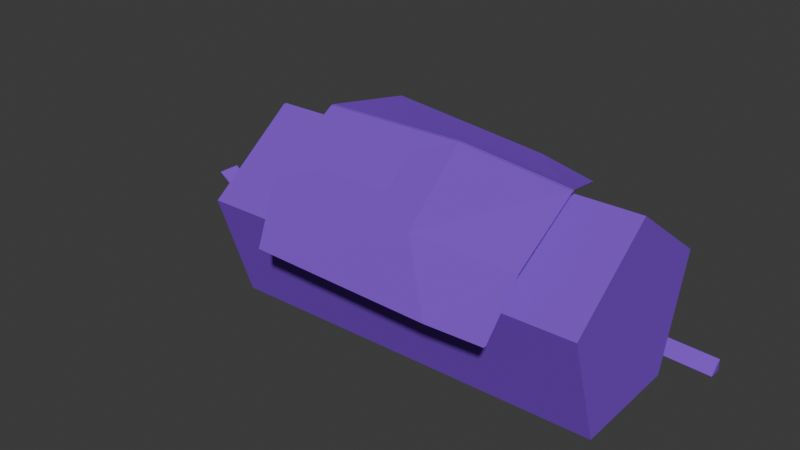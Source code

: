 # Source: falling_plasma_drive.blend  (saved by Blender 4.1.23; exported with 4.5.12 LTS)
import bpy
from mathutils import Matrix  # noqa: F401  (used for matrix-valued properties, if any)

bpy.ops.wm.read_factory_settings(use_empty=True)
scene = bpy.context.scene
scene.name = 'Scene'

# ---- collections
col_collection = bpy.data.collections.new('Collection'); scene.collection.children.link(col_collection)

# ---- materials (node trees are filled in below, after node groups)
mat_mb_metal_generic = bpy.data.materials.new('mb metal_generic')
mat_mb_metal_generic.use_transparent_shadow = False
mat_mb_metal_generic.diffuse_color = (0.2207, 0.06466, 0.6341, 1.0)

# ---- material node trees

# ---- world
world_world = bpy.data.worlds.new('World'); scene.world = world_world
world_world.use_nodes = True; world_world.node_tree.nodes.clear()
_N = world_world.node_tree.nodes; _L = world_world.node_tree.links
n0 = _N.new('ShaderNodeOutputWorld'); n0.name = 'World Output'; n0.location = (300, 300)
n1 = _N.new('ShaderNodeBackground'); n1.name = 'Background'; n1.location = (10, 300)
n1.inputs[0].default_value = (0.05088, 0.05088, 0.05088, 1.0)
_L.new(n1.outputs[0], n0.inputs[0])
n0.is_active_output = True
world_world.color = (0.05088, 0.05088, 0.05088)
world_world.use_sun_shadow = False
world_world.sun_shadow_jitter_overblur = 0.0

# ---- meshes
me_unnamed_fallingplasmadrive_superhigh = bpy.data.meshes.new('unnamed fallingplasmadrive superhigh')
me_unnamed_fallingplasmadrive_superhigh.from_pydata([(-43.37, 0.02338, 20.03), (18.38, -20.62, 4.621), (-42.93, -21.64, 4.29), (18.38, -12.35, -20.85), (17.94, 14.43, -20.85), (17.66, 22.7, 4.619), (-43.37, 13.41, -21.18), (35.4, -5.516, 11.83), (18.34, -13.02, -10.49), (18.34, -17.49, 3.244), (35.64, -12.74, -10.4), (35.4, 1.705, -10.4), (18.1, 1.417, -10.49), (17.95, 5.879, 3.243), (18.1, -5.804, 11.73), (35.6, -14.41, 1.299), (35.45, -7.143, 7.082), (46.35, -14.23, 1.357), (46.2, -6.964, 7.14), (35.54, -8.629, -5.972), (4.837, -11.76, 11.15), (-50.62, 2.837, -12.18), (46.14, -1.181, -0.1309), (46.29, -8.451, -5.914), (-43.23, 3.207, -15.39), (-43.19, -0.2916, -13.6), (-68.63, 6.444, -4.608), (-68.73, 6.51, -4.586), (-69.42, 6.584, -7.822), (-43.36, 4.37, 4.115), (-43.34, 4.512, 0.5603), (-43.4, 7.906, 1.888), (-58.42, 4.262, 0.479), (17.94, 1.041, 20.36), (17.84, 16.23, -8.363), (-43.25, 3.346, -12.08), (-43.65, 21.69, 4.288), (-42.93, -13.36, -21.18), (35.39, -1.36, -0.1889), (35.64, -17.2, 3.337), (35.25, 6.166, 3.336), (26.34, 17.34, -6.075), (37.6, 21.12, -15.94), (30.43, 8.823, 19.5), (7.172, -2.693, 25.33), (16.73, 11.65, 20.58), (33.14, -2.903, 22.79), (-22.85, -28.82, 2.313), (-25.83, -3.191, 24.97), (10.23, -21.76, 14.24), (4.463, -10.64, 16.58), (4.446, -8.596, 13.45), (7.621, -13.37, 15.05), (7.569, -9.47, 12.79), (24.78, 16.94, -8.668), (26.61, 13.72, -7.585), (17.82, 16.37, -5.057), (54.89, 20.37, -20.46), (17.89, 12.73, -6.57), (32.96, -19.31, 12.47), (12.11, 2.101, 23.16), (-22.06, 14.78, 22.64), (4.854, -13.78, 14.25), (-26.29, -20.27, 13.92), (18.62, -27.6, 0.636), (31.51, -26.52, 0.3073), (-70.99, 3.553, -5.878), (54.7, 23.27, -20.97), (36.94, 17.84, -17.9), (35.75, 20.55, -17.83), (54.64, 23.55, -18.27), (-70.89, 3.487, -5.901), (-50.35, -0.7865, -13.69), (-50.57, 2.701, -15.49), (-69.32, 6.518, -7.845), (-58.48, 7.656, 1.807), (-58.43, 4.12, 4.033)], [], [(36, 33, 5), (33, 36, 0), (2, 3, 1), (3, 2, 37), (37, 4, 3), (4, 37, 6), (6, 5, 4), (5, 6, 36), (39, 14, 9), (14, 39, 7), (10, 9, 8), (9, 10, 39), (10, 12, 11), (12, 10, 8), (40, 12, 13), (12, 40, 11), (14, 40, 13), (40, 14, 7), (18, 23, 22), (23, 18, 17), (17, 16, 15), (16, 17, 18), (15, 23, 17), (23, 15, 19), (62, 51, 20), (51, 62, 50), (25, 21, 72), (21, 25, 35), (18, 38, 16), (38, 18, 22), (22, 19, 38), (19, 22, 23), (21, 24, 73), (24, 21, 35), (73, 25, 72), (25, 73, 24), (27, 71, 26), (71, 27, 66), (28, 26, 74), (26, 28, 27), (66, 74, 71), (74, 66, 28), (32, 29, 76), (29, 32, 30), (76, 31, 75), (31, 76, 29), (32, 31, 30), (31, 32, 75), (53, 33, 51), (33, 53, 1), (20, 1, 53), (1, 20, 2), (51, 2, 20), (2, 51, 0), (33, 0, 51), (14, 13, 33), (56, 33, 13), (33, 56, 5), (34, 5, 56), (5, 34, 4), (58, 4, 34), (4, 58, 13), (56, 13, 58), (33, 1, 14), (14, 1, 9), (3, 9, 1), (9, 3, 8), (8, 3, 12), (4, 12, 3), (12, 4, 13), (30, 2, 29), (2, 30, 35), (31, 35, 30), (35, 31, 36), (29, 36, 31), (36, 29, 0), (2, 0, 29), (35, 25, 2), (2, 25, 37), (24, 37, 25), (37, 24, 6), (35, 6, 24), (6, 35, 36), (19, 11, 38), (11, 19, 10), (15, 10, 19), (10, 15, 39), (16, 39, 15), (39, 16, 7), (38, 7, 16), (7, 38, 40), (11, 40, 38), (55, 42, 41), (55, 68, 42), (50, 60, 46), (43, 60, 45), (54, 68, 55), (54, 69, 68), (41, 42, 54), (54, 42, 69), (61, 48, 44), (43, 44, 46), (44, 48, 49), (61, 44, 45), (49, 46, 44), (64, 49, 47), (60, 48, 61), (47, 49, 63), (59, 49, 64), (49, 48, 63), (49, 59, 46), (62, 52, 65), (50, 46, 52), (50, 62, 63), (51, 50, 53), (50, 52, 53), (43, 45, 44), (20, 53, 52), (62, 20, 52), (34, 56, 41), (54, 34, 41), (56, 58, 55), (41, 56, 55), (67, 70, 57), (34, 54, 55), (34, 55, 58), (59, 65, 52), (59, 52, 46), (60, 43, 46), (60, 61, 45), (63, 48, 60), (50, 63, 60), (62, 47, 63), (62, 65, 64), (64, 47, 62), (59, 64, 65), (27, 28, 66), (42, 68, 57), (70, 42, 57), (68, 69, 67), (57, 68, 67), (69, 42, 70), (67, 69, 70), (72, 21, 26), (71, 72, 26), (21, 73, 74), (26, 21, 74), (73, 72, 71), (74, 73, 71), (32, 76, 75)])
me_unnamed_fallingplasmadrive_superhigh.polygons.foreach_set('use_smooth', [True] * 150)
_k = set([(0, 2), (0, 33), (0, 36), (1, 2), (1, 3), (1, 33), (2, 37), (3, 4), (3, 37), (4, 5), (4, 6), (5, 33), (5, 36), (6, 36), (6, 37), (7, 14), (7, 39), (7, 40), (8, 9), (8, 10), (8, 12), (9, 14), (9, 39), (10, 11), (10, 39), (11, 12), (11, 40), (12, 13), (13, 14), (13, 40), (15, 16), (15, 17), (15, 19), (16, 18), (16, 38), (17, 18), (17, 23), (18, 22), (19, 23), (19, 38), (20, 51), (20, 52), (20, 53), (20, 62), (21, 26), (21, 35), (21, 72), (21, 73), (22, 23), (22, 38), (24, 25), (24, 35), (24, 73), (25, 35), (25, 72), (26, 27), (26, 71), (26, 74), (27, 28), (27, 66), (28, 66), (28, 74), (29, 30), (29, 31), (29, 76), (30, 31), (30, 32), (31, 75), (32, 75), (32, 76), (34, 54), (34, 56), (34, 58), (41, 42), (41, 54), (41, 55), (41, 56), (42, 68), (42, 69), (42, 70), (43, 45), (43, 46), (44, 46), (44, 48), (45, 61), (46, 59), (46, 60), (47, 63), (47, 64), (48, 60), (48, 61), (48, 63), (49, 59), (49, 63), (50, 51), (50, 52), (50, 53), (50, 62), (51, 53), (52, 53), (52, 59), (52, 62), (54, 55), (54, 69), (55, 58), (55, 68), (56, 58), (57, 67), (57, 68), (57, 70), (59, 65), (62, 63), (64, 65), (66, 71), (67, 69), (67, 70), (68, 69), (71, 72), (72, 73), (73, 74), (75, 76)])
me_unnamed_fallingplasmadrive_superhigh.attributes.new('sharp_edge', 'BOOLEAN', 'EDGE').data.foreach_set('value', [ (min(e.vertices), max(e.vertices)) in _k for e in me_unnamed_fallingplasmadrive_superhigh.edges])
_uv = me_unnamed_fallingplasmadrive_superhigh.uv_layers.new(name='UVMap_0')
_uv.uv.foreach_set('vector', [0.4709, 0.2199, 0.8867, 0.7059, 0.4709, 0.7059, 0.8867, 0.7059, 0.4709, 0.2199, 0.8867, 0.2199, 0.2721, 0.2199, 0.7861, 0.7059, 0.2721, 0.7059, 0.7861, 0.7059, 0.2721, 0.2199, 0.7861, 0.2199, 0.1608, 0.2199, 0.6791, 0.7059, 0.1608, 0.7059, 0.6791, 0.7059, 0.1608, 0.2199, 0.6791, 0.2199, 0.05506, 0.2199, 0.4709, 0.7059, 0.05506, 0.7059, 0.4709, 0.7059, 0.05506, 0.2199, 0.4709, 0.2199, 0.7872, 0.843, 0.5076, 0.7059, 0.7872, 0.7059, 0.5076, 0.7059, 0.7872, 0.843, 0.5076, 0.843, 0.593, 0.843, 0.3158, 0.7059, 0.593, 0.7059, 0.3158, 0.7059, 0.593, 0.843, 0.3158, 0.843, 0.2128, 0.843, 0.4924, 0.7059, 0.4924, 0.843, 0.4924, 0.7059, 0.2128, 0.843, 0.2128, 0.7059, 0.5456, 0.843, 0.3213, 0.7059, 0.5456, 0.7059, 0.3213, 0.7059, 0.5456, 0.843, 0.3213, 0.843, 0.7698, 0.7059, 0.5456, 0.843, 0.5456, 0.7059, 0.5456, 0.843, 0.7698, 0.7059, 0.7698, 0.843, 0.431, 0.6929, 0.3201, 0.4634, 0.4972, 0.5259, 0.3201, 0.4634, 0.431, 0.6929, 0.2539, 0.6305, 0.7461, 0.9282, 0.569, 0.843, 0.7461, 0.843, 0.569, 0.843, 0.7461, 0.9282, 0.569, 0.9282, 0.3695, 0.843, 0.5366, 0.9282, 0.3695, 0.9282, 0.5366, 0.9282, 0.3695, 0.843, 0.5366, 0.843, 0.6415, 0.8632, 0.546, 0.8177, 0.6219, 0.7945, 0.546, 0.8177, 0.6415, 0.8632, 0.5658, 0.8871, 0.5385, 0.2199, 0.4664, 0.1615, 0.5461, 0.1631, 0.4664, 0.1615, 0.5385, 0.2199, 0.4585, 0.2199, 0.6929, 0.9282, 0.5259, 0.843, 0.6929, 0.843, 0.5259, 0.843, 0.6929, 0.9282, 0.5259, 0.9282, 0.4972, 0.9282, 0.3201, 0.843, 0.4972, 0.843, 0.3201, 0.843, 0.4972, 0.9282, 0.3201, 0.9282, 0.282, 0.1615, 0.2213, 0.2199, 0.2225, 0.1618, 0.2213, 0.2199, 0.282, 0.1615, 0.2808, 0.2199, 0.7775, 0.1618, 0.7252, 0.2199, 0.724, 0.1631, 0.7252, 0.2199, 0.7775, 0.1618, 0.7786, 0.2199, 0.3411, 0.0188, 0.4071, 0.001282, 0.3425, 0.01956, 0.4071, 0.001282, 0.3411, 0.0188, 0.4057, 0.0004883, 0.3394, 0.01325, 0.3989, 0.01956, 0.3394, 0.01404, 0.3989, 0.01956, 0.3394, 0.01325, 0.3989, 0.0188, 0.5943, 0.0004883, 0.6388, 0.01404, 0.5929, 0.001282, 0.6388, 0.01404, 0.5943, 0.0004883, 0.6402, 0.01325, 0.4953, 0.1004, 0.4295, 0.2199, 0.4295, 0.1004, 0.4295, 0.2199, 0.4953, 0.1004, 0.4953, 0.2199, 0.5704, 0.1004, 0.5088, 0.2199, 0.5088, 0.1004, 0.5088, 0.2199, 0.5704, 0.1004, 0.5704, 0.2199, 0.6436, 0.1004, 0.7176, 0.2199, 0.6436, 0.2199, 0.7176, 0.2199, 0.6436, 0.1004, 0.7176, 0.1004, 0.5682, 0.622, 0.3208, 0.7059, 0.546, 0.5974, 0.3208, 0.7059, 0.5682, 0.622, 0.8392, 0.7059, 0.6219, 0.6, 0.8392, 0.7059, 0.5682, 0.622, 0.8392, 0.7059, 0.6219, 0.6, 0.8392, 0.2199, 0.546, 0.5974, 0.8392, 0.2199, 0.6219, 0.6, 0.8392, 0.2199, 0.546, 0.5974, 0.3208, 0.2199, 0.3208, 0.7059, 0.3208, 0.2199, 0.546, 0.5974, 0.4924, 0.7698, 0.6651, 0.5456, 0.6791, 0.8867, 0.816, 0.3319, 0.6791, 0.8867, 0.6651, 0.5456, 0.6791, 0.8867, 0.816, 0.3319, 0.9995, 0.4709, 0.7925, 0.2723, 0.9995, 0.4709, 0.816, 0.3319, 0.9995, 0.4709, 0.7925, 0.2723, 0.6791, 0.05509, 0.7361, 0.3258, 0.6791, 0.05509, 0.7925, 0.2723, 0.6791, 0.05509, 0.7361, 0.3258, 0.6651, 0.5456, 0.816, 0.3319, 0.6651, 0.5456, 0.7361, 0.3258, 0.6791, 0.8867, 0.1608, 0.7279, 0.4924, 0.7698, 0.4924, 0.7698, 0.1608, 0.7279, 0.2128, 0.6842, 0.1608, 0.2139, 0.2128, 0.6842, 0.1608, 0.7279, 0.2128, 0.6842, 0.1608, 0.2139, 0.2128, 0.407, 0.2128, 0.407, 0.1608, 0.2139, 0.4924, 0.3213, 0.6791, 0.05509, 0.4924, 0.3213, 0.1608, 0.2139, 0.4924, 0.3213, 0.6791, 0.05509, 0.6651, 0.5456, 0.3564, 0.5047, 0.8392, 0.7279, 0.3368, 0.5705, 0.8392, 0.7279, 0.3564, 0.5047, 0.4585, 0.2809, 0.2824, 0.5088, 0.4585, 0.2809, 0.3564, 0.5047, 0.4585, 0.2809, 0.2824, 0.5088, 0.0004883, 0.4709, 0.3368, 0.5705, 0.0004883, 0.4709, 0.2824, 0.5088, 0.0004883, 0.4709, 0.3368, 0.5705, 0.3208, 0.8867, 0.8392, 0.7279, 0.3208, 0.8867, 0.3368, 0.5705, 0.4585, 0.2809, 0.5385, 0.2748, 0.8392, 0.7279, 0.8392, 0.7279, 0.5385, 0.2748, 0.8392, 0.2139, 0.482, 0.2214, 0.8392, 0.2139, 0.5385, 0.2748, 0.8392, 0.2139, 0.482, 0.2214, 0.3208, 0.05509, 0.4585, 0.2809, 0.3208, 0.05509, 0.482, 0.2214, 0.3208, 0.05509, 0.4585, 0.2809, 0.0004883, 0.4709, 0.3201, 0.4634, 0.4924, 0.3213, 0.4972, 0.5259, 0.4924, 0.3213, 0.3201, 0.4634, 0.2128, 0.407, 0.2539, 0.6305, 0.2128, 0.407, 0.3201, 0.4634, 0.2128, 0.407, 0.2539, 0.6305, 0.2128, 0.6842, 0.431, 0.6929, 0.2128, 0.6842, 0.2539, 0.6305, 0.2128, 0.6842, 0.431, 0.6929, 0.4924, 0.7698, 0.4972, 0.5259, 0.4924, 0.7698, 0.431, 0.6929, 0.4924, 0.7698, 0.4972, 0.5259, 0.6651, 0.5456, 0.4924, 0.3213, 0.6651, 0.5456, 0.4972, 0.5259, 0.2544, 0.7751, 0.1675, 0.8628, 0.1747, 0.7735, 0.2544, 0.7751, 0.243, 0.8571, 0.1675, 0.8628, 0.4341, 0.5974, 0.721, 0.659, 0.6127, 0.826, 0.8199, 0.8059, 0.721, 0.659, 0.8863, 0.6977, 0.7374, 0.761, 0.9113, 0.8571, 0.6985, 0.7751, 0.8019, 0.761, 0.8101, 0.8479, 0.757, 0.8571, 0.3075, 0.7735, 0.105, 0.8628, 0.2626, 0.761, 0.2626, 0.761, 0.105, 0.8628, 0.07392, 0.8479, 0.02646, 0.3909, 0.3582, 0.3587, 0.3581, 0.6203, 0.1801, 0.8059, 0.3581, 0.6203, 0.3873, 0.826, 0.3581, 0.6203, 0.3582, 0.3587, 0.7979, 0.6416, 0.02646, 0.3909, 0.3581, 0.6203, 0.1137, 0.6977, 0.7979, 0.6416, 0.3873, 0.826, 0.3581, 0.6203, 0.3034, 0.7067, 0.08982, 0.6416, 0.2656, 0.378, 0.721, 0.659, 0.6418, 0.3587, 0.9735, 0.3909, 0.9977, 0.378, 0.7979, 0.6416, 0.7582, 0.3524, 0.1366, 0.8219, 0.08982, 0.6416, 0.3034, 0.7067, 0.7979, 0.6416, 0.3582, 0.3587, 0.7582, 0.3524, 0.7979, 0.6416, 0.7696, 0.8219, 0.3873, 0.826, 0.3584, 0.6, 0.3705, 0.622, 0.01483, 0.8089, 0.4341, 0.5974, 0.6127, 0.826, 0.3705, 0.622, 0.4341, 0.5974, 0.3584, 0.6, 0.2418, 0.3524, 0.8177, 0.5974, 0.8871, 0.5974, 0.8109, 0.622, 0.8871, 0.5974, 0.8753, 0.622, 0.8109, 0.622, 0.1801, 0.8059, 0.1137, 0.6977, 0.3581, 0.6203, 0.2055, 0.6, 0.189, 0.622, 0.1247, 0.622, 0.1368, 0.6, 0.2055, 0.6, 0.1247, 0.622, 0.2723, 0.7059, 0.3318, 0.7059, 0.3075, 0.7735, 0.2626, 0.761, 0.2723, 0.7059, 0.3075, 0.7735, 0.184, 0.7059, 0.2639, 0.7059, 0.2544, 0.7751, 0.1747, 0.7735, 0.184, 0.7059, 0.2544, 0.7751, 0.8365, 0.0004883, 0.8588, 0.04804, 0.7834, 0.02692, 0.7925, 0.7059, 0.8019, 0.761, 0.7456, 0.7751, 0.7277, 0.7059, 0.6985, 0.7751, 0.6742, 0.7059, 0.2304, 0.8219, 0.01483, 0.8089, 0.3705, 0.622, 0.2304, 0.8219, 0.3705, 0.622, 0.6127, 0.826, 0.721, 0.659, 0.8199, 0.8059, 0.6127, 0.826, 0.721, 0.659, 0.9735, 0.3909, 0.8863, 0.6977, 0.2418, 0.3524, 0.6418, 0.3587, 0.721, 0.659, 0.4341, 0.5974, 0.2418, 0.3524, 0.721, 0.659, 0.3584, 0.6, 0.002289, 0.378, 0.2418, 0.3524, 0.3584, 0.6, 0.01483, 0.8089, 0.0004883, 0.7067, 0.0004883, 0.7067, 0.002289, 0.378, 0.3584, 0.6, 0.7696, 0.8219, 0.9995, 0.7067, 0.9851, 0.8089, 0.3989, 0.0188, 0.3394, 0.01325, 0.3929, 0.0004883, 0.1675, 0.8628, 0.243, 0.8571, 0.2166, 0.9995, 0.1412, 0.998, 0.1675, 0.8628, 0.2166, 0.9995, 0.757, 0.8571, 0.8101, 0.8479, 0.8365, 0.9983, 0.7834, 0.9995, 0.757, 0.8571, 0.8365, 0.9983, 0.07392, 0.8479, 0.105, 0.8628, 0.04801, 0.998, 0.0004883, 0.9983, 0.07392, 0.8479, 0.04801, 0.998, 0.5461, 0.1631, 0.4664, 0.1615, 0.3425, 0.01956, 0.4071, 0.001282, 0.5461, 0.1631, 0.3425, 0.01956, 0.282, 0.1615, 0.2225, 0.1618, 0.3394, 0.01404, 0.3989, 0.01956, 0.282, 0.1615, 0.3394, 0.01404, 0.7775, 0.1618, 0.724, 0.1631, 0.6071, 0.001282, 0.6388, 0.01404, 0.5101, 0.1618, 0.5929, 0.001282, 0.3564, 0.5047, 0.3368, 0.5705, 0.2824, 0.5088])
me_unnamed_fallingplasmadrive_superhigh.materials.append(mat_mb_metal_generic)
me_unnamed_fallingplasmadrive_superhigh.update()
me_unnamed_fallingplasmadrive_frame_wreckedplasmadrive = bpy.data.meshes.new('@unnamed fallingplasmadrive frame wreckedplasmadrive')
me_unnamed_fallingplasmadrive_frame_wreckedplasmadrive.from_pydata([(-43.37, 13.41, -21.18), (-43.37, 0.02338, 20.03), (-43.65, 21.69, 4.285), (-42.93, -21.64, 4.287), (16.73, 11.65, 20.58), (-25.83, -3.191, 24.97), (-22.06, 14.78, 22.64), (7.174, -2.693, 25.32), (33.15, -2.903, 22.78), (7.623, -13.37, 15.05), (-22.85, -28.82, 2.309), (-43.36, 4.37, 4.111), (-42.93, -13.36, -21.18), (-26.29, -20.27, 13.91), (32.96, -19.31, 12.47), (11.99, 2.101, 23.42), (10.23, -21.76, 14.23), (18.62, -27.6, 0.6327), (-43.34, 4.512, 0.557), (17.66, 22.7, 4.615), (18.1, 1.417, -10.5), (18.34, -13.02, -10.49), (-43.4, 7.906, 1.885), (35.4, 1.705, -10.4), (35.25, 6.166, 3.333), (18.1, -5.804, 11.73), (35.4, -5.516, 11.82), (35.64, -12.74, -10.4), (17.94, 14.43, -20.85), (17.95, 5.879, 3.24), (-43.18, -0.2916, -13.6), (30.43, 8.823, 19.49), (35.55, -8.629, -5.975), (46.14, -1.181, -0.1342), (46.3, -8.451, -5.917), (35.6, -14.41, 1.296), (46.35, -14.23, 1.354), (35.39, -1.36, -0.1922), (-50.57, 2.701, -15.49), (46.2, -6.964, 7.137), (-50.35, -0.7865, -13.7), (-68.63, 6.444, -4.611), (18.34, -17.49, 3.241), (31.51, -26.52, 0.304), (-70.98, 3.553, -5.882), (54.9, 20.37, -20.47), (18.38, -20.62, 4.617), (18.38, -12.35, -20.85), (7.57, -9.47, 12.79), (-58.43, 4.12, 4.03), (-69.31, 6.518, -7.848), (-50.62, 2.837, -12.19), (-58.48, 7.656, 1.803), (-58.42, 4.262, 0.4757), (54.7, 23.27, -20.97), (17.94, 1.041, 20.36), (36.94, 17.84, -17.9), (35.75, 20.55, -17.83), (35.64, -17.2, 3.334), (35.45, -7.143, 7.079), (24.79, 16.94, -8.671), (37.6, 21.12, -15.94), (54.64, 23.55, -18.28), (17.89, 12.73, -6.573), (26.62, 13.72, -7.588), (-43.25, 3.346, -12.09), (-43.23, 3.207, -15.39), (17.82, 16.37, -5.06), (17.84, 16.23, -8.366), (26.35, 17.34, -6.079), (4.839, -11.76, 11.14), (4.856, -13.78, 14.25), (4.447, -8.596, 13.45), (4.464, -10.64, 16.58), (-69.41, 6.584, -7.826), (-70.88, 3.487, -5.904), (-68.73, 6.51, -4.589)], [], [(12, 47, 46), (63, 20, 28), (11, 1, 2), (0, 28, 47), (58, 35, 59), (26, 58, 59), (51, 50, 41), (53, 18, 11), (68, 63, 28), (27, 23, 32), (15, 5, 6), (53, 52, 22), (12, 30, 66), (5, 7, 6), (26, 59, 24), (58, 42, 21), (18, 22, 65), (71, 10, 13), (44, 75, 41), (63, 67, 29), (8, 16, 14), (67, 63, 64), (27, 21, 20), (9, 14, 43), (73, 15, 8), (61, 64, 56), (39, 36, 34), (26, 25, 42), (50, 74, 76), (32, 33, 34), (44, 41, 76), (19, 55, 29), (26, 42, 58), (71, 13, 73), (72, 48, 55), (3, 46, 70), (19, 67, 68), (21, 42, 46), (17, 71, 43), (17, 14, 16), (66, 65, 0), (13, 7, 5), (59, 37, 24), (53, 22, 18), (18, 65, 30), (32, 37, 33), (35, 39, 59), (50, 38, 75), (60, 69, 61), (6, 7, 4), (6, 4, 15), (25, 29, 55), (65, 22, 0), (75, 38, 40), (0, 2, 19), (9, 70, 48), (72, 71, 73), (9, 43, 71), (44, 74, 75), (70, 72, 3), (3, 18, 30), (33, 59, 39), (38, 30, 40), (61, 69, 64), (12, 3, 30), (1, 3, 72), (17, 43, 14), (57, 64, 60), (67, 60, 68), (56, 54, 45), (35, 58, 27), (1, 55, 19), (60, 63, 68), (21, 46, 47), (36, 35, 32), (24, 29, 25), (51, 38, 50), (72, 70, 71), (23, 37, 32), (37, 23, 24), (0, 12, 66), (53, 11, 49), (31, 8, 15), (52, 49, 11), (35, 36, 39), (51, 75, 40), (5, 15, 73), (24, 23, 20), (13, 5, 73), (13, 16, 7), (55, 46, 25), (55, 1, 72), (22, 11, 2), (11, 3, 1), (16, 10, 17), (48, 73, 9), (54, 57, 61), (38, 66, 30), (49, 52, 53), (74, 44, 76), (48, 46, 55), (62, 45, 54), (61, 56, 45), (22, 2, 0), (24, 25, 26), (8, 14, 9), (68, 28, 19), (33, 37, 59), (63, 29, 20), (52, 11, 22), (21, 47, 20), (12, 46, 3), (46, 42, 25), (51, 30, 65), (4, 31, 15), (48, 70, 46), (36, 32, 34), (7, 8, 4), (19, 29, 67), (8, 31, 4), (74, 50, 75), (51, 40, 30), (32, 35, 27), (0, 19, 28), (47, 28, 20), (9, 71, 70), (8, 9, 73), (60, 61, 57), (8, 7, 16), (51, 66, 38), (57, 56, 64), (56, 57, 54), (11, 18, 3), (60, 64, 63), (27, 20, 23), (50, 76, 41), (54, 61, 62), (61, 45, 62), (51, 41, 75), (51, 65, 66), (24, 20, 29), (17, 10, 71), (58, 21, 27), (0, 47, 12), (16, 13, 10), (48, 72, 73), (67, 69, 60), (39, 34, 33), (67, 64, 69), (1, 19, 2)])
me_unnamed_fallingplasmadrive_frame_wreckedplasmadrive.materials.append(mat_mb_metal_generic)
me_unnamed_fallingplasmadrive_frame_wreckedplasmadrive.update()
me_unnamed_fallingplasmadrive_frame_wreckedplasmadrive_001 = bpy.data.meshes.new('@unnamed fallingplasmadrive frame wreckedplasmadrive.001')
me_unnamed_fallingplasmadrive_frame_wreckedplasmadrive_001.from_pydata([(-44.86, 12.88, -18.6), (-44.86, -0.5099, 22.62), (-45.13, 21.15, 6.873), (-44.41, -22.17, 6.875), (-44.41, -13.9, -18.59), (44.34, 22.17, 7.204), (44.61, 13.9, -18.27), (45.06, -21.15, 7.206), (45.06, -12.88, -18.26), (44.61, 0.5078, 22.95)], [], [(0, 4, 3, 1, 2), (3, 4, 8, 7), (9, 7, 8, 6, 5), (4, 0, 6, 8), (2, 1, 9, 5), (0, 2, 5, 6), (1, 3, 7, 9)])
me_unnamed_fallingplasmadrive_frame_wreckedplasmadrive_001.materials.append(mat_mb_metal_generic)
me_unnamed_fallingplasmadrive_frame_wreckedplasmadrive_001.update()
arm_armature = bpy.data.armatures.new('Armature')  # bones are not reproduced

# ---- objects
ob_armature = bpy.data.objects.new('Armature', arm_armature)
ob_unnamed_fallingplasmadrive_superhigh = bpy.data.objects.new('unnamed fallingplasmadrive superhigh', me_unnamed_fallingplasmadrive_superhigh)
ob_unnamed_fallingplasmadrive_frame_wreckedplasmadrive = bpy.data.objects.new('@unnamed fallingplasmadrive frame wreckedplasmadrive', me_unnamed_fallingplasmadrive_frame_wreckedplasmadrive)
ob_phys = bpy.data.objects.new('$phys', me_unnamed_fallingplasmadrive_frame_wreckedplasmadrive_001)

# ---- transforms, parenting, visibility, modifiers, constraints
ob_armature.location = (4.018, 0.5, 4.763)
ob_unnamed_fallingplasmadrive_superhigh.parent = ob_armature
ob_unnamed_fallingplasmadrive_superhigh.matrix_parent_inverse = Matrix(((1.0, -0.0, 0.0, -4.018), (-0.0, 1.0, -0.0, -0.5), (0.0, -0.0, 1.0, -4.763), (-0.0, 0.0, -0.0, 1.0)))
ob_unnamed_fallingplasmadrive_superhigh.location = (0.2473, 3.548, 21.18)
_vg = ob_unnamed_fallingplasmadrive_superhigh.vertex_groups.new(name='frame wreckedplasmadrive')
_vg.add([0, 1, 2, 3, 4, 5, 6, 7, 8, 9, 10, 11, 12, 13, 14, 15, 16, 17, 18, 19, 20, 21, 22, 23, 24, 25, 26, 27, 28, 29, 30, 31, 32, 33, 34, 35, 36, 37, 38, 39, 40, 41, 42, 43, 44, 45, 46, 47, 48, 49, 50, 51, 52, 53, 54, 55, 56, 57, 58, 59, 60, 61, 62, 63, 64, 65, 66, 67, 68, 69, 70, 71, 72, 73, 74, 75, 76], 1.0, 'REPLACE')
_m = ob_unnamed_fallingplasmadrive_superhigh.modifiers.new('Armature', 'ARMATURE')
_m.object = ob_armature
_m = ob_unnamed_fallingplasmadrive_superhigh.modifiers.new('Triangulate', 'TRIANGULATE')
_m.keep_custom_normals = True
_m = ob_unnamed_fallingplasmadrive_superhigh.modifiers.new('EdgeSplit', 'EDGE_SPLIT')
_m.use_edge_angle = False
ob_unnamed_fallingplasmadrive_frame_wreckedplasmadrive.parent = ob_armature
ob_unnamed_fallingplasmadrive_frame_wreckedplasmadrive.matrix_parent_inverse = Matrix(((1.0, -0.0, 0.0, -4.018), (-0.0, 1.0, -0.0, -1.0), (0.0, -0.0, 1.0, -4.763), (-0.0, 0.0, -0.0, 1.0)))
ob_unnamed_fallingplasmadrive_frame_wreckedplasmadrive.location = (0.2456, 3.548, 21.18)
_m = ob_unnamed_fallingplasmadrive_frame_wreckedplasmadrive.modifiers.new('Triangulate', 'TRIANGULATE')
_m.keep_custom_normals = True
_m = ob_unnamed_fallingplasmadrive_frame_wreckedplasmadrive.modifiers.new('EdgeSplit', 'EDGE_SPLIT')
_m.use_edge_angle = False
ob_phys.parent = ob_armature
ob_phys.matrix_parent_inverse = Matrix(((1.0, -0.0, 0.0, -4.018), (-0.0, 1.0, -0.0, -1.0), (0.0, -0.0, 1.0, -4.763), (-0.0, 0.0, -0.0, 1.0)))
ob_phys.location = (1.733, 4.081, 18.6)
_m = ob_phys.modifiers.new('Triangulate', 'TRIANGULATE')
_m.keep_custom_normals = True
_m = ob_phys.modifiers.new('EdgeSplit', 'EDGE_SPLIT')
_m.use_edge_angle = False

# ---- collection membership
col_collection.objects.link(ob_armature)
col_collection.objects.link(ob_unnamed_fallingplasmadrive_superhigh)
col_collection.objects.link(ob_unnamed_fallingplasmadrive_frame_wreckedplasmadrive)
col_collection.objects.link(ob_phys)

# ---- scene / render settings (as saved in the file)
scene.frame_start = 1; scene.frame_end = 250; scene.frame_set(1)
scene.render.engine = 'BLENDER_EEVEE_NEXT'
scene.cycles.sampling_pattern = 'TABULATED_SOBOL'
scene.eevee.ray_tracing_options.trace_max_roughness = 0.0
bpy.context.view_layer.update()

# ---- added for rendering (the .blend has no active camera and no usable light): camera, sun
cam_auto = bpy.data.cameras.new('AutoCamera')
cam_auto.lens = 50.0
cam_auto.sensor_width = 36.0
cam_auto.clip_end = 2339.07
ob_auto_camera = bpy.data.objects.new('AutoCamera', cam_auto)
scene.collection.objects.link(ob_auto_camera)
ob_auto_camera.location = (125.483, -159.021, 129.878)
ob_auto_camera.rotation_euler = (1.09748, -7.21219e-08, 0.694738)
scene.camera = ob_auto_camera
light_auto_sun = bpy.data.lights.new('AutoSun', 'SUN')
light_auto_sun.energy = 3.0
light_auto_sun.angle = 0.0523599
ob_auto_sun = bpy.data.objects.new('AutoSun', light_auto_sun)
scene.collection.objects.link(ob_auto_sun)
ob_auto_sun.rotation_euler = (0.872665, 0.174533, 0.523599)
bpy.context.view_layer.update()
